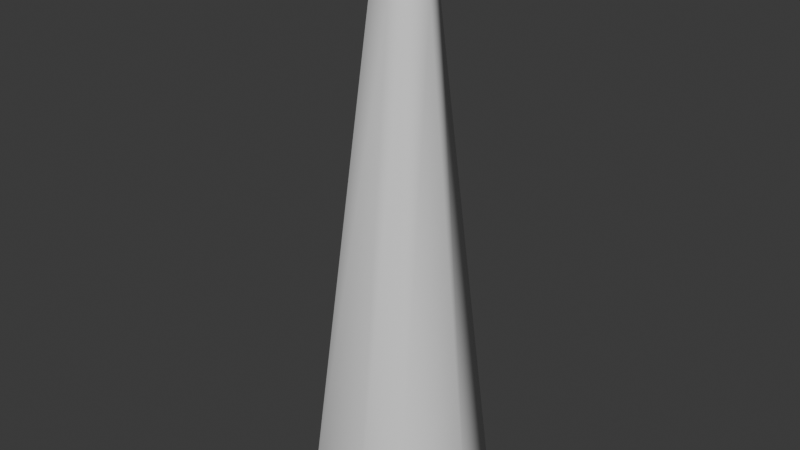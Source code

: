# Source: smlSPIKESIMPLE1.blend  (saved by Blender 5.0.118; exported with 4.5.12 LTS)
import bpy
from mathutils import Matrix  # noqa: F401  (used for matrix-valued properties, if any)

bpy.ops.wm.read_factory_settings(use_empty=True)
scene = bpy.context.scene
scene.name = 'Scene'

# ---- collections
col_collection = bpy.data.collections.new('Collection'); scene.collection.children.link(col_collection)

# ---- world
world_world = bpy.data.worlds.new('World'); scene.world = world_world
world_world.use_nodes = True; world_world.node_tree.nodes.clear()
_N = world_world.node_tree.nodes; _L = world_world.node_tree.links
n0 = _N.new('ShaderNodeOutputWorld'); n0.name = 'World Output'; n0.location = (300, 300)
n1 = _N.new('ShaderNodeBackground'); n1.name = 'Background'; n1.location = (10, 300)
n1.inputs[0].default_value = (0.05088, 0.05088, 0.05088, 1.0)
_L.new(n1.outputs[0], n0.inputs[0])
n0.is_active_output = True
world_world.color = (0.05088, 0.05088, 0.05088)
world_world.sun_shadow_jitter_overblur = 0.0

# ---- meshes
me_plane_002 = bpy.data.meshes.new('Plane.002')
me_plane_002.from_pydata([(0.3267, -0.4625, -3.119), (0.06643, -0.1175, 0.1795), (0.02929, -0.08142, 0.2609), (0.01981, -0.05904, 0.3075), (0.01867, -0.005856, 0.3966), (0.02862, -0.005856, 0.3272), (0.4744, -0.0009946, -3.119), (0.1078, -0.003321, 0.1621), (0.07023, -0.00512, 0.2433), (0.0009469, 0.4605, -3.119), (-0.01354, 0.1154, 0.1468), (-0.01761, 0.07454, 0.2599), (-0.02095, 0.04346, 0.3272), (-0.5721, -0.0009946, -3.119), (-0.1583, -0.003151, 0.1647), (-0.1235, -0.004344, 0.2471), (-0.07977, -0.004949, 0.3272), (0.01296, -0.4625, -3.119), (-0.008943, -0.1298, 0.1306), (-0.01532, -0.0914, 0.2418), (-0.0207, -0.005856, 0.4812), (-0.0207, -0.05517, 0.3272), (-0.3661, -0.4625, -3.119), (-0.1033, -0.1169, 0.1829), (-0.07761, -0.07934, 0.2649), (-0.04265, -0.005646, 0.4389), (-0.06206, -0.059, 0.3101), (-0.2688, 0.4462, -3.131), (-0.08059, 0.1089, 0.1733), (-0.06559, 0.07523, 0.2271), (-0.0565, 0.04968, 0.2938), (0.3047, 0.4605, -3.119), (0.06099, 0.112, 0.1785), (0.03337, 0.07637, 0.2358), (0.01493, 0.05189, 0.3022), (0.1007, -0.1552, -0.0009768), (0.1499, -0.002242, -0.002442), (-0.007278, 0.1509, -0.003729), (-0.1974, -0.002234, -0.00222), (-0.00322, -0.1558, -0.00509), (-0.1289, -0.1552, -0.0006921), (-0.09672, 0.1461, -0.005405), (0.09337, 0.1508, -0.001058)], [], [(10, 28, 29, 11), (1, 7, 8, 2), (7, 32, 33, 8), (15, 24, 26, 16), (41, 38, 14, 28), (40, 38, 13, 22), (28, 14, 15, 29), (29, 15, 16, 30), (16, 26, 25), (16, 25, 30), (12, 20, 4, 34), (8, 33, 34, 5), (24, 15, 14, 23), (19, 2, 3, 21), (37, 41, 28, 10), (18, 1, 2, 19), (39, 35, 1, 18), (25, 26, 21, 20), (32, 10, 11, 33), (42, 37, 10, 32), (12, 30, 25, 20), (8, 5, 3, 2), (24, 19, 21, 26), (42, 36, 6, 31), (23, 18, 19, 24), (40, 39, 18, 23), (33, 11, 12, 34), (35, 36, 7, 1), (20, 21, 3, 4), (3, 5, 4), (5, 34, 4), (11, 29, 30, 12), (0, 6, 36, 35), (22, 17, 39, 40), (32, 7, 36, 42), (31, 9, 37, 42), (17, 0, 35, 39), (9, 27, 41, 37), (23, 14, 38, 40), (27, 13, 38, 41)])
me_plane_002.polygons.foreach_set('use_smooth', [True] * 40)
_k = {(0, 17): 1.0, (1, 18): 1.0, (2, 19): 1.0, (3, 21): 1.0, (4, 20): 1.0, (4, 5): 1.0, (9, 31): 1.0, (10, 32): 1.0, (11, 33): 1.0, (12, 34): 1.0, (13, 27): 1.0, (14, 28): 1.0, (15, 29): 1.0, (16, 30): 1.0, (17, 22): 1.0, (18, 23): 1.0, (19, 24): 1.0, (20, 25): 1.0, (21, 26): 1.0, (3, 4): 0.43, (13, 22): 1.0, (14, 23): 1.0, (15, 24): 1.0, (16, 25): 1.0, (16, 26): 1.0, (25, 26): 1.0, (9, 27): 1.0, (10, 28): 1.0, (11, 29): 1.0, (12, 30): 1.0, (6, 31): 1.0, (7, 32): 1.0, (8, 33): 1.0, (5, 34): 1.0, (4, 34): 1.0, (1, 2): 0.43, (7, 8): 1.0, (10, 11): 1.0, (14, 15): 0.76, (23, 24): 1.0, (28, 29): 1.0, (32, 33): 1.0, (0, 35): 0.43, (7, 36): 1.0, (10, 37): 1.0, (14, 38): 1.0, (18, 39): 1.0, (23, 40): 1.0, (28, 41): 1.0, (32, 42): 1.0, (0, 6): 1.0, (1, 7): 1.0, (2, 8): 1.0, (3, 5): 1.0, (2, 3): 0.43, (5, 8): 1.0, (11, 12): 1.0, (15, 16): 0.76, (24, 26): 1.0, (29, 30): 1.0, (33, 34): 1.0, (1, 35): 0.43, (6, 36): 1.0, (9, 37): 1.0, (13, 38): 1.0, (17, 39): 1.0, (22, 40): 1.0, (27, 41): 1.0, (31, 42): 1.0}
me_plane_002.attributes.new('crease_edge', 'FLOAT', 'EDGE').data.foreach_set('value', [_k.get((min(e.vertices), max(e.vertices)), 0.0) for e in me_plane_002.edges])
_uv = me_plane_002.uv_layers.new(name='UVMap')
_uv.uv.foreach_set('vector', [0.6698, 0.7358, 0.7043, 0.7358, 0.7084, 0.8253, 0.6735, 0.8253, 0.5194, 0.7358, 0.5775, 0.7358, 0.58, 0.8253, 0.5181, 0.8253, 0.5775, 0.7358, 0.6359, 0.7358, 0.6402, 0.8253, 0.58, 0.8253, 0.3751, 0.8253, 0.437, 0.8253, 0.4373, 0.8754, 0.3745, 0.8754, 0.3019, 0.6703, 0.3723, 0.6765, 0.372, 0.7358, 0.3019, 0.7358, 0.4354, 0.6765, 0.3723, 0.6765, 0.3723, 0.5196, 0.4354, 0.5196, 0.3019, 0.7358, 0.372, 0.7358, 0.3751, 0.8253, 0.306, 0.8253, 0.306, 0.8253, 0.3751, 0.8253, 0.3745, 0.8754, 0.3095, 0.8754, 0.3745, 0.8754, 0.4373, 0.8754, 0.3716, 0.95, 0.3745, 0.8754, 0.3716, 0.95, 0.3095, 0.8754, 0.6748, 0.8754, 0.6022, 0.9746, 0.5804, 0.9254, 0.6415, 0.8754, 0.58, 0.8253, 0.6402, 0.8253, 0.6415, 0.8754, 0.58, 0.8754, 0.437, 0.8253, 0.3751, 0.8253, 0.372, 0.7358, 0.4351, 0.7358, 0.4848, 0.8253, 0.5181, 0.8253, 0.5229, 0.8754, 0.4825, 0.8754, 0.6692, 0.6765, 0.7043, 0.6703, 0.7043, 0.7358, 0.6698, 0.7358, 0.4834, 0.7358, 0.5194, 0.7358, 0.5181, 0.8253, 0.4848, 0.8253, 0.4838, 0.6765, 0.5197, 0.6765, 0.5194, 0.7358, 0.4834, 0.7358, 0.3716, 0.95, 0.4373, 0.8754, 0.4825, 0.8754, 0.6022, 0.9746, 0.6359, 0.7358, 0.6698, 0.7358, 0.6735, 0.8253, 0.6402, 0.8253, 0.635, 0.6765, 0.6692, 0.6765, 0.6698, 0.7358, 0.6359, 0.7358, 0.6748, 0.8754, 0.712, 0.8754, 0.774, 0.95, 0.6022, 0.9746, 0.58, 0.8253, 0.58, 0.8754, 0.5229, 0.8754, 0.5181, 0.8253, 0.437, 0.8253, 0.4848, 0.8253, 0.4825, 0.8754, 0.4373, 0.8754, 0.635, 0.6765, 0.5772, 0.6765, 0.5772, 0.5196, 0.635, 0.5196, 0.4351, 0.7358, 0.4834, 0.7358, 0.4848, 0.8253, 0.437, 0.8253, 0.4354, 0.6765, 0.4838, 0.6765, 0.4834, 0.7358, 0.4351, 0.7358, 0.6402, 0.8253, 0.6735, 0.8253, 0.6748, 0.8754, 0.6415, 0.8754, 0.5197, 0.6765, 0.5772, 0.6765, 0.5775, 0.7358, 0.5194, 0.7358, 0.6022, 0.9746, 0.4825, 0.8754, 0.5229, 0.8754, 0.5804, 0.9254, 0.5229, 0.8754, 0.58, 0.8754, 0.5804, 0.9254, 0.58, 0.8754, 0.6415, 0.8754, 0.5804, 0.9254, 0.6735, 0.8253, 0.7084, 0.8253, 0.712, 0.8754, 0.6748, 0.8754, 0.5197, 0.5196, 0.5772, 0.5196, 0.5772, 0.6765, 0.5197, 0.6765, 0.4354, 0.5196, 0.4838, 0.5196, 0.4838, 0.6765, 0.4354, 0.6765, 0.6359, 0.7358, 0.5775, 0.7358, 0.5772, 0.6765, 0.635, 0.6765, 0.635, 0.5196, 0.6691, 0.5196, 0.6692, 0.6765, 0.635, 0.6765, 0.4838, 0.5196, 0.5197, 0.5196, 0.5197, 0.6765, 0.4838, 0.6765, 0.6691, 0.5196, 0.7043, 0.513, 0.7043, 0.6703, 0.6692, 0.6765, 0.4351, 0.7358, 0.372, 0.7358, 0.3723, 0.6765, 0.4354, 0.6765, 0.3019, 0.513, 0.3723, 0.5196, 0.3723, 0.6765, 0.3019, 0.6703])
me_plane_002.update()

# ---- objects
ob_smlspikesimplemesh1 = bpy.data.objects.new('smlSPIKESIMPLEMESH1', me_plane_002)

# ---- transforms, parenting, visibility, modifiers, constraints
ob_smlspikesimplemesh1.location = (0.0, 0.0, 0.0)

# ---- collection membership
col_collection.objects.link(ob_smlspikesimplemesh1)

# ---- scene / render settings (as saved in the file)
scene.frame_start = 1; scene.frame_end = 250; scene.frame_set(1)
scene.render.engine = 'BLENDER_EEVEE_NEXT'
scene.render.bake_bias = 0.0
scene.render.bake_samples = 0
bpy.context.view_layer.update()

# ---- added for rendering (the .blend has no active camera and no usable light): camera, sun
cam_auto = bpy.data.cameras.new('AutoCamera')
cam_auto.lens = 50.0
cam_auto.sensor_width = 36.0
cam_auto.clip_end = 1000.0
ob_auto_camera = bpy.data.objects.new('AutoCamera', cam_auto)
scene.collection.objects.link(ob_auto_camera)
ob_auto_camera.location = (3.53397, -4.30036, 1.54137)
ob_auto_camera.rotation_euler = (1.09748, -7.21219e-08, 0.694738)
scene.camera = ob_auto_camera
light_auto_sun = bpy.data.lights.new('AutoSun', 'SUN')
light_auto_sun.energy = 3.0
light_auto_sun.angle = 0.0523599
ob_auto_sun = bpy.data.objects.new('AutoSun', light_auto_sun)
scene.collection.objects.link(ob_auto_sun)
ob_auto_sun.rotation_euler = (0.872665, 0.174533, 0.523599)
bpy.context.view_layer.update()

